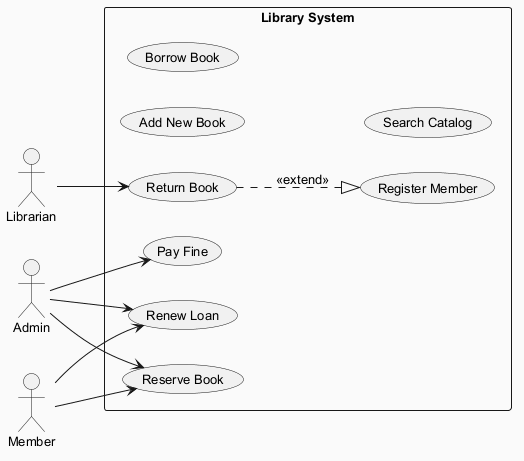

The diagram above was rendered by PlantUML. Its source (embedded in the PNG):
@startuml
skinparam backgroundColor #FAFAFA
skinparam classBackgroundColor #FFF3E0
skinparam classBorderColor #E65100
skinparam defaultFontSize 13
left to right direction
actor "Librarian" as Librarian
actor "Admin" as Admin
actor "Member" as Member
rectangle "Library System" {
  usecase "Renew Loan" as UC_RenewLoan
  usecase "Add New Book" as UC_AddNewBook
  usecase "Return Book" as UC_ReturnBook
  usecase "Pay Fine" as UC_PayFine
  usecase "Borrow Book" as UC_BorrowBook
  usecase "Search Catalog" as UC_SearchCatalog
  usecase "Reserve Book" as UC_ReserveBook
  usecase "Register Member" as UC_RegisterMember
}
Librarian --> UC_ReturnBook
Admin --> UC_PayFine
Admin --> UC_ReserveBook
Admin --> UC_RenewLoan
Member --> UC_RenewLoan
Member --> UC_ReserveBook
UC_ReturnBook ..|> UC_RegisterMember : <<extend>>
@enduml